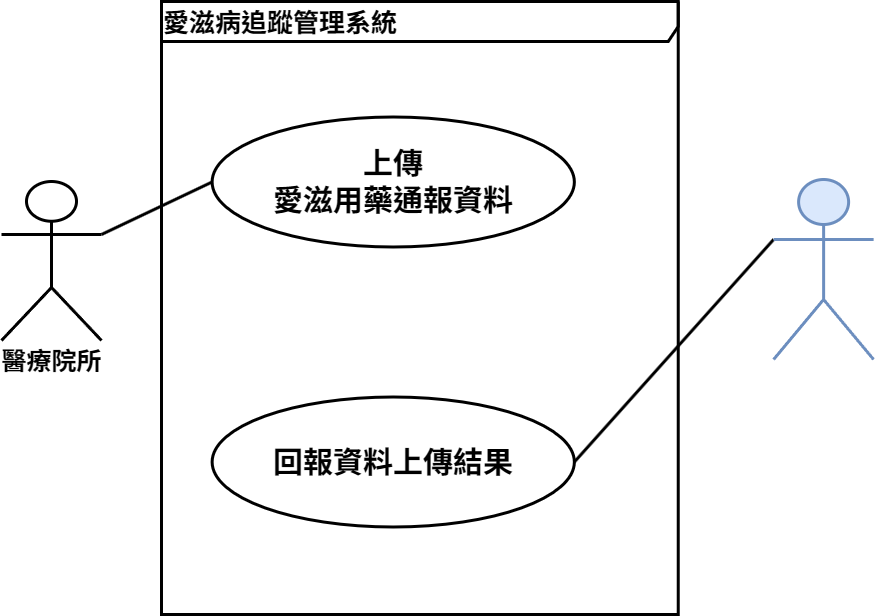

The diagram above was exported from draw.io. Its source (the exported page's mxGraphModel, read from the mxfile embedded in the PNG):
<mxGraphModel dx="3980" dy="1470" grid="1" gridSize="10" guides="1" tooltips="1" connect="1" arrows="1" fold="1" page="1" pageScale="1" pageWidth="827" pageHeight="1169" math="0" shadow="0">
  <root>
    <mxCell id="0" />
    <mxCell id="1" parent="0" />
    <mxCell id="2" parent="1" style="shape=umlFrame;whiteSpace=wrap;html=1;width=570;height=40;fontFamily=標楷體;align=left;verticalAlign=middle;strokeWidth=3;" value="&lt;font style=&quot;&quot;&gt;&lt;font face=&quot;verdana&quot; style=&quot;text-align: center; background-color: rgb(255, 255, 255); font-size: 26px;&quot;&gt;&lt;b style=&quot;&quot;&gt;愛滋病追蹤管理系統&lt;/b&gt;&lt;/font&gt;&lt;/font&gt;" vertex="1">
      <mxGeometry height="613" width="516.74" x="1620" y="320" as="geometry" />
    </mxCell>
    <mxCell id="3" parent="1" style="shape=umlActor;verticalLabelPosition=bottom;verticalAlign=top;html=1;fontFamily=標楷體;strokeWidth=3;" value="&lt;font face=&quot;正黑體&quot;&gt;&lt;span style=&quot;font-size: 25px;&quot;&gt;&lt;b&gt;醫療院所&lt;/b&gt;&lt;/span&gt;&lt;/font&gt;&lt;span style=&quot;font-size: 25px&quot;&gt;&lt;br&gt;&lt;/span&gt;" vertex="1">
      <mxGeometry height="159" width="100" x="1460" y="500" as="geometry" />
    </mxCell>
    <mxCell id="4" parent="1" style="ellipse;whiteSpace=wrap;html=1;fontSize=20;fontFamily=標楷體;align=center;verticalAlign=middle;strokeWidth=3;" value="&lt;span style=&quot;font-weight: bold; font-size: 30px;&quot;&gt;&lt;font face=&quot;正黑體&quot;&gt;上傳&lt;br&gt;&lt;/font&gt;&lt;/span&gt;&lt;font face=&quot;正黑體&quot; style=&quot;&quot;&gt;&lt;span style=&quot;font-size: 30px;&quot;&gt;&lt;b&gt;愛滋用藥通報資料&lt;/b&gt;&lt;/span&gt;&lt;/font&gt;" vertex="1">
      <mxGeometry height="130" width="362.24" x="1670.62" y="435.5" as="geometry" />
    </mxCell>
    <mxCell id="5" edge="1" parent="1" source="3" style="endArrow=none;html=1;rounded=0;exitX=1;exitY=0.3333333333333333;exitDx=0;exitDy=0;exitPerimeter=0;entryX=0;entryY=0.5;entryDx=0;entryDy=0;endFill=0;strokeWidth=3;" target="4" value="">
      <mxGeometry height="50" relative="1" width="50" as="geometry">
        <mxPoint x="1599.29" y="515.5" as="sourcePoint" />
        <mxPoint x="1649.29" y="465.5" as="targetPoint" />
      </mxGeometry>
    </mxCell>
    <mxCell id="6" edge="1" parent="1" source="8" style="endArrow=none;html=1;rounded=0;entryX=0;entryY=0.3333333333333333;entryDx=0;entryDy=0;endFill=0;entryPerimeter=0;exitX=1;exitY=0.5;exitDx=0;exitDy=0;strokeWidth=3;" target="7" value="">
      <mxGeometry height="50" relative="1" width="50" as="geometry">
        <mxPoint x="2032.8599999999951" y="720.5" as="sourcePoint" />
        <mxPoint x="2275.5" y="610.5" as="targetPoint" />
      </mxGeometry>
    </mxCell>
    <mxCell id="7" parent="1" style="shape=umlActor;verticalLabelPosition=bottom;verticalAlign=top;html=1;fontFamily=標楷體;fillColor=#dae8fc;strokeColor=#6c8ebf;strokeWidth=3;" value="" vertex="1">
      <mxGeometry height="180" width="100" x="2232.11" y="498" as="geometry" />
    </mxCell>
    <mxCell id="8" parent="1" style="ellipse;whiteSpace=wrap;html=1;fontSize=20;fontFamily=標楷體;align=center;verticalAlign=middle;strokeWidth=3;" value="&lt;font face=&quot;正黑體&quot;&gt;&lt;span style=&quot;font-size: 30px;&quot;&gt;&lt;b&gt;回報資料上傳結果&lt;/b&gt;&lt;/span&gt;&lt;/font&gt;" vertex="1">
      <mxGeometry height="130" width="362.24" x="1670.62" y="715.5" as="geometry" />
    </mxCell>
  </root>
</mxGraphModel>